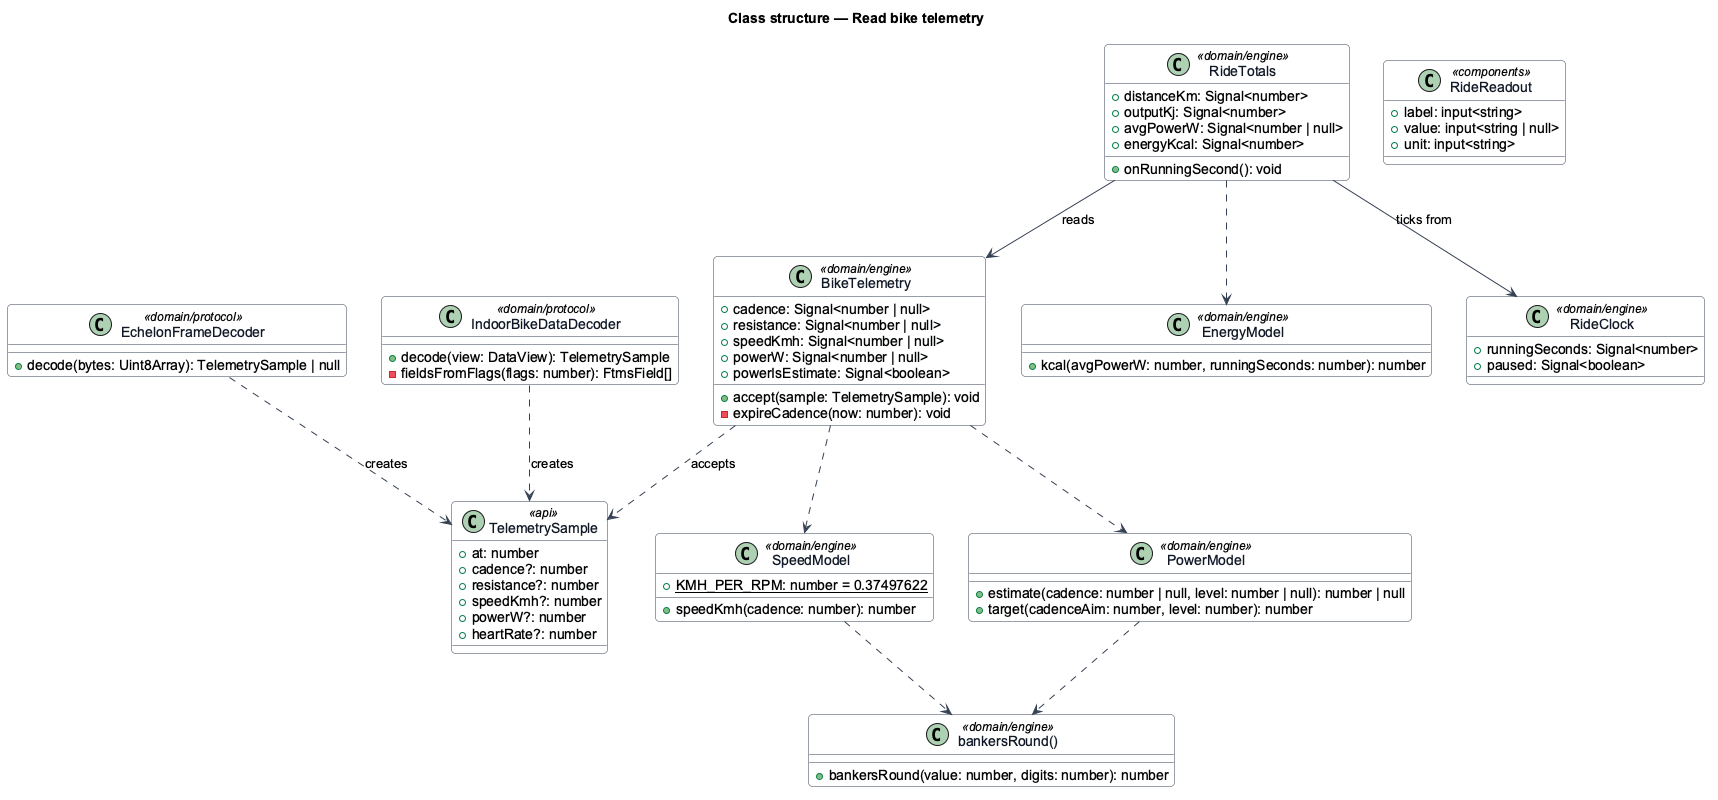

The diagram above was rendered by PlantUML. Its source (embedded in the PNG):
@startuml
' --- shared skin header ---
skinparam backgroundColor #FFFFFF
skinparam shadowing false
skinparam roundcorner 8
skinparam defaultFontName Arial
skinparam ArrowColor #344054
skinparam class {
  BorderColor #344054
  FontColor #101828
  BackgroundColor #F9FAFB
}
' --------------------------
title Class structure — Read bike telemetry
class TelemetrySample <<api>> {
  +at: number
  +cadence?: number
  +resistance?: number
  +speedKmh?: number
  +powerW?: number
  +heartRate?: number
}
class EchelonFrameDecoder <<domain/protocol>> {
  +decode(bytes: Uint8Array): TelemetrySample | null
}
class IndoorBikeDataDecoder <<domain/protocol>> {
  +decode(view: DataView): TelemetrySample
  -fieldsFromFlags(flags: number): FtmsField[]
}
class BikeTelemetry <<domain/engine>> {
  +cadence: Signal<number | null>
  +resistance: Signal<number | null>
  +speedKmh: Signal<number | null>
  +powerW: Signal<number | null>
  +powerIsEstimate: Signal<boolean>
  +accept(sample: TelemetrySample): void
  -expireCadence(now: number): void
}
class SpeedModel <<domain/engine>> {
  +{static} KMH_PER_RPM: number = 0.37497622
  +speedKmh(cadence: number): number
}
class PowerModel <<domain/engine>> {
  +estimate(cadence: number | null, level: number | null): number | null
  +target(cadenceAim: number, level: number): number
}
class EnergyModel <<domain/engine>> {
  +kcal(avgPowerW: number, runningSeconds: number): number
}
class "bankersRound()" as Round <<domain/engine>> {
  +bankersRound(value: number, digits: number): number
}
class RideTotals <<domain/engine>> {
  +distanceKm: Signal<number>
  +outputKj: Signal<number>
  +avgPowerW: Signal<number | null>
  +energyKcal: Signal<number>
  +onRunningSecond(): void
}
class RideClock <<domain/engine>> {
  +runningSeconds: Signal<number>
  +paused: Signal<boolean>
}
class RideReadout <<components>> {
  +label: input<string>
  +value: input<string | null>
  +unit: input<string>
}
EchelonFrameDecoder ..> TelemetrySample : creates
IndoorBikeDataDecoder ..> TelemetrySample : creates
BikeTelemetry ..> TelemetrySample : accepts
BikeTelemetry ..> SpeedModel
BikeTelemetry ..> PowerModel
SpeedModel ..> Round
PowerModel ..> Round
RideTotals --> BikeTelemetry : reads
RideTotals --> RideClock : ticks from
RideTotals ..> EnergyModel
@enduml